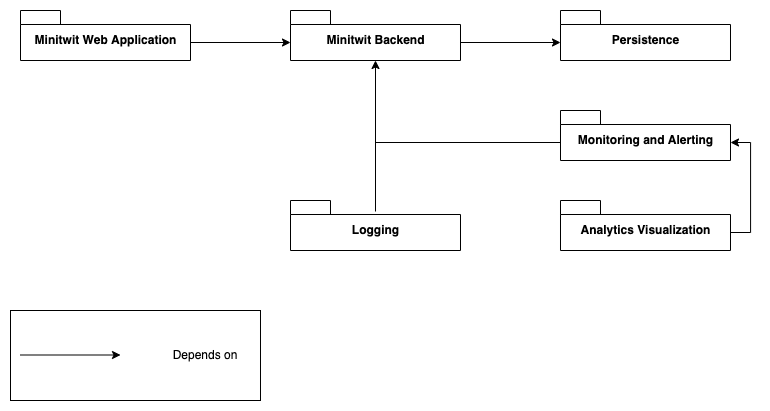

The diagram above was exported from draw.io. Its source (the exported page's mxGraphModel, read from the mxfile embedded in the PNG):
<mxGraphModel dx="2175" dy="482" grid="1" gridSize="10" guides="1" tooltips="1" connect="1" arrows="1" fold="1" page="1" pageScale="1" pageWidth="3300" pageHeight="4681" math="0" shadow="0">
  <root>
    <mxCell id="0" />
    <mxCell id="1" parent="0" />
    <mxCell id="2" style="edgeStyle=orthogonalEdgeStyle;rounded=0;orthogonalLoop=1;jettySize=auto;html=1;exitX=0;exitY=0;exitDx=170;exitDy=32;exitPerimeter=0;entryX=0;entryY=0;entryDx=0;entryDy=32;entryPerimeter=0;" edge="1" source="3" target="5" parent="1">
      <mxGeometry relative="1" as="geometry" />
    </mxCell>
    <mxCell id="3" value="Minitwit Web Application" style="shape=folder;fontStyle=1;spacingTop=10;tabWidth=40;tabHeight=14;tabPosition=left;html=1;" vertex="1" parent="1">
      <mxGeometry x="270" y="150" width="170" height="50" as="geometry" />
    </mxCell>
    <mxCell id="4" style="edgeStyle=orthogonalEdgeStyle;rounded=0;orthogonalLoop=1;jettySize=auto;html=1;exitX=0;exitY=0;exitDx=170;exitDy=32;exitPerimeter=0;entryX=0;entryY=0;entryDx=0;entryDy=32;entryPerimeter=0;" edge="1" source="5" target="6" parent="1">
      <mxGeometry relative="1" as="geometry" />
    </mxCell>
    <mxCell id="5" value="Minitwit Backend" style="shape=folder;fontStyle=1;spacingTop=10;tabWidth=40;tabHeight=14;tabPosition=left;html=1;" vertex="1" parent="1">
      <mxGeometry x="540" y="150" width="170" height="50" as="geometry" />
    </mxCell>
    <mxCell id="6" value="Persistence" style="shape=folder;fontStyle=1;spacingTop=10;tabWidth=40;tabHeight=14;tabPosition=left;html=1;" vertex="1" parent="1">
      <mxGeometry x="810" y="150" width="170" height="50" as="geometry" />
    </mxCell>
    <mxCell id="7" style="edgeStyle=orthogonalEdgeStyle;rounded=0;orthogonalLoop=1;jettySize=auto;html=1;exitX=0;exitY=0;exitDx=170;exitDy=32;exitPerimeter=0;entryX=0;entryY=0;entryDx=170;entryDy=32;entryPerimeter=0;" edge="1" source="8" target="10" parent="1">
      <mxGeometry relative="1" as="geometry" />
    </mxCell>
    <mxCell id="8" value="Analytics Visualization" style="shape=folder;fontStyle=1;spacingTop=10;tabWidth=40;tabHeight=14;tabPosition=left;html=1;" vertex="1" parent="1">
      <mxGeometry x="810" y="340" width="170" height="50" as="geometry" />
    </mxCell>
    <mxCell id="9" style="edgeStyle=orthogonalEdgeStyle;rounded=0;orthogonalLoop=1;jettySize=auto;html=1;exitX=0;exitY=0;exitDx=0;exitDy=32;exitPerimeter=0;entryX=0.5;entryY=1;entryDx=0;entryDy=0;entryPerimeter=0;" edge="1" source="10" target="5" parent="1">
      <mxGeometry relative="1" as="geometry">
        <mxPoint x="630" y="210" as="targetPoint" />
        <Array as="points">
          <mxPoint x="625" y="282" />
        </Array>
      </mxGeometry>
    </mxCell>
    <mxCell id="10" value="Monitoring and Alerting" style="shape=folder;fontStyle=1;spacingTop=10;tabWidth=40;tabHeight=14;tabPosition=left;html=1;" vertex="1" parent="1">
      <mxGeometry x="810" y="250" width="170" height="50" as="geometry" />
    </mxCell>
    <mxCell id="11" value="" style="group" connectable="0" vertex="1" parent="1">
      <mxGeometry x="260" y="450" width="250" height="90" as="geometry" />
    </mxCell>
    <mxCell id="12" value="" style="rounded=0;whiteSpace=wrap;html=1;" vertex="1" parent="11">
      <mxGeometry width="250" height="90" as="geometry" />
    </mxCell>
    <mxCell id="13" style="edgeStyle=orthogonalEdgeStyle;rounded=0;orthogonalLoop=1;jettySize=auto;html=1;exitX=0;exitY=0;exitDx=170;exitDy=32;exitPerimeter=0;entryX=0;entryY=0;entryDx=0;entryDy=32;entryPerimeter=0;" edge="1" parent="11">
      <mxGeometry relative="1" as="geometry">
        <mxPoint x="10" y="44.5" as="sourcePoint" />
        <mxPoint x="110" y="44.5" as="targetPoint" />
      </mxGeometry>
    </mxCell>
    <mxCell id="14" value="Depends on" style="text;html=1;strokeColor=none;fillColor=none;align=center;verticalAlign=middle;whiteSpace=wrap;rounded=0;" vertex="1" parent="11">
      <mxGeometry x="150" y="30" width="90" height="30" as="geometry" />
    </mxCell>
    <mxCell id="15" style="edgeStyle=orthogonalEdgeStyle;rounded=0;orthogonalLoop=1;jettySize=auto;html=1;endArrow=none;endFill=0;strokeColor=default;exitX=0.5;exitY=0.22;exitDx=0;exitDy=0;exitPerimeter=0;" edge="1" source="16" parent="1">
      <mxGeometry relative="1" as="geometry">
        <mxPoint x="625" y="280" as="targetPoint" />
      </mxGeometry>
    </mxCell>
    <mxCell id="16" value="Logging" style="shape=folder;fontStyle=1;spacingTop=10;tabWidth=40;tabHeight=14;tabPosition=left;html=1;" vertex="1" parent="1">
      <mxGeometry x="540" y="340" width="170" height="50" as="geometry" />
    </mxCell>
  </root>
</mxGraphModel>